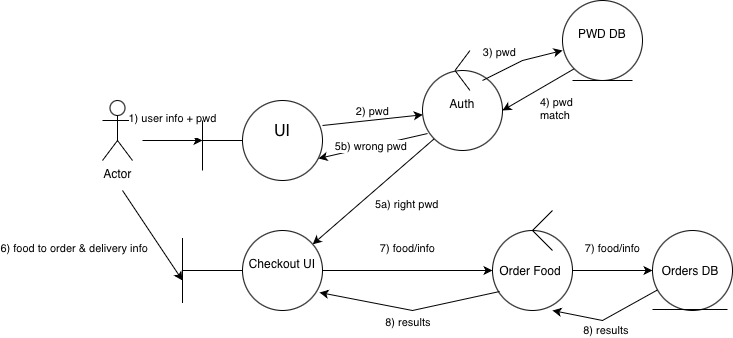

The diagram above was exported from draw.io. Its source (the exported page's mxGraphModel, read from the mxfile embedded in the PNG):
<mxGraphModel dx="1826" dy="672" grid="1" gridSize="10" guides="1" tooltips="1" connect="1" arrows="1" fold="1" page="1" pageScale="1" pageWidth="850" pageHeight="1100" math="0" shadow="0">
  <root>
    <mxCell id="0" />
    <mxCell id="1" parent="0" />
    <mxCell id="yUvNUAiGsP7OM5ko-dB_-1" value="Actor" style="shape=umlActor;verticalLabelPosition=bottom;verticalAlign=top;html=1;outlineConnect=0;" vertex="1" parent="1">
      <mxGeometry x="80" y="270" width="30" height="60" as="geometry" />
    </mxCell>
    <mxCell id="yUvNUAiGsP7OM5ko-dB_-2" value="1) user info + pwd&lt;div&gt;&lt;br&gt;&lt;/div&gt;" style="endArrow=classic;html=1;rounded=0;labelPosition=center;verticalLabelPosition=top;align=center;verticalAlign=bottom;" edge="1" parent="1">
      <mxGeometry width="50" height="50" relative="1" as="geometry">
        <mxPoint x="120" y="310" as="sourcePoint" />
        <mxPoint x="180" y="310" as="targetPoint" />
        <Array as="points" />
        <mxPoint as="offset" />
      </mxGeometry>
    </mxCell>
    <mxCell id="yUvNUAiGsP7OM5ko-dB_-4" value="" style="endArrow=none;html=1;rounded=0;entryX=1;entryY=0;entryDx=0;entryDy=0;" edge="1" parent="1">
      <mxGeometry width="50" height="50" relative="1" as="geometry">
        <mxPoint x="180" y="340" as="sourcePoint" />
        <mxPoint x="180" y="290" as="targetPoint" />
        <Array as="points">
          <mxPoint x="180" y="340" />
        </Array>
      </mxGeometry>
    </mxCell>
    <mxCell id="yUvNUAiGsP7OM5ko-dB_-5" value="" style="endArrow=none;html=1;rounded=0;" edge="1" parent="1">
      <mxGeometry width="50" height="50" relative="1" as="geometry">
        <mxPoint x="180" y="310" as="sourcePoint" />
        <mxPoint x="230" y="310" as="targetPoint" />
      </mxGeometry>
    </mxCell>
    <mxCell id="yUvNUAiGsP7OM5ko-dB_-6" value="UI&lt;div&gt;&lt;br&gt;&lt;/div&gt;" style="ellipse;whiteSpace=wrap;html=1;aspect=fixed;horizontal=1;fontSize=16;labelPosition=center;verticalLabelPosition=middle;align=center;verticalAlign=middle;" vertex="1" parent="1">
      <mxGeometry x="220" y="270" width="80" height="80" as="geometry" />
    </mxCell>
    <mxCell id="yUvNUAiGsP7OM5ko-dB_-7" value="2) pwd" style="endArrow=classic;html=1;rounded=0;labelPosition=center;verticalLabelPosition=top;align=center;verticalAlign=bottom;" edge="1" parent="1" target="yUvNUAiGsP7OM5ko-dB_-8">
      <mxGeometry width="50" height="50" relative="1" as="geometry">
        <mxPoint x="300" y="295" as="sourcePoint" />
        <mxPoint x="410" y="290" as="targetPoint" />
      </mxGeometry>
    </mxCell>
    <mxCell id="yUvNUAiGsP7OM5ko-dB_-8" value="Auth&lt;div&gt;&lt;br/&gt;&lt;/div&gt;" style="ellipse;whiteSpace=wrap;html=1;aspect=fixed;" vertex="1" parent="1">
      <mxGeometry x="400" y="240" width="80" height="80" as="geometry" />
    </mxCell>
    <mxCell id="yUvNUAiGsP7OM5ko-dB_-9" value="3) pwd&amp;nbsp;" style="endArrow=classic;html=1;rounded=0;labelPosition=left;verticalLabelPosition=top;align=right;verticalAlign=bottom;" edge="1" parent="1">
      <mxGeometry width="50" height="50" relative="1" as="geometry">
        <mxPoint x="460" y="250" as="sourcePoint" />
        <mxPoint x="540" y="220" as="targetPoint" />
        <Array as="points">
          <mxPoint x="500" y="230" />
        </Array>
      </mxGeometry>
    </mxCell>
    <mxCell id="yUvNUAiGsP7OM5ko-dB_-10" value="PWD DB&lt;div&gt;&lt;br/&gt;&lt;/div&gt;" style="ellipse;whiteSpace=wrap;html=1;aspect=fixed;" vertex="1" parent="1">
      <mxGeometry x="540" y="170" width="80" height="80" as="geometry" />
    </mxCell>
    <mxCell id="yUvNUAiGsP7OM5ko-dB_-12" value="" style="endArrow=none;html=1;rounded=0;" edge="1" parent="1">
      <mxGeometry width="50" height="50" relative="1" as="geometry">
        <mxPoint x="550" y="250" as="sourcePoint" />
        <mxPoint x="610" y="250" as="targetPoint" />
      </mxGeometry>
    </mxCell>
    <mxCell id="yUvNUAiGsP7OM5ko-dB_-14" value="5a) right pwd&amp;nbsp;" style="endArrow=classic;html=1;rounded=0;exitX=0;exitY=1;exitDx=0;exitDy=0;labelPosition=right;verticalLabelPosition=bottom;align=left;verticalAlign=top;" edge="1" parent="1" source="yUvNUAiGsP7OM5ko-dB_-8" target="yUvNUAiGsP7OM5ko-dB_-15">
      <mxGeometry width="50" height="50" relative="1" as="geometry">
        <mxPoint x="310" y="400" as="sourcePoint" />
        <mxPoint x="310" y="440" as="targetPoint" />
      </mxGeometry>
    </mxCell>
    <mxCell id="yUvNUAiGsP7OM5ko-dB_-20" value="7) food/info&lt;div&gt;&amp;nbsp;&lt;/div&gt;" style="edgeStyle=orthogonalEdgeStyle;rounded=0;orthogonalLoop=1;jettySize=auto;html=1;labelPosition=center;verticalLabelPosition=top;align=center;verticalAlign=bottom;" edge="1" parent="1" source="yUvNUAiGsP7OM5ko-dB_-15">
      <mxGeometry relative="1" as="geometry">
        <mxPoint x="470" y="440" as="targetPoint" />
        <Array as="points">
          <mxPoint x="420" y="440" />
        </Array>
      </mxGeometry>
    </mxCell>
    <mxCell id="yUvNUAiGsP7OM5ko-dB_-15" value="Checkout UI&lt;div&gt;&lt;br/&gt;&lt;/div&gt;" style="ellipse;whiteSpace=wrap;html=1;aspect=fixed;" vertex="1" parent="1">
      <mxGeometry x="220" y="400" width="80" height="80" as="geometry" />
    </mxCell>
    <mxCell id="yUvNUAiGsP7OM5ko-dB_-16" value="" style="endArrow=none;html=1;rounded=0;entryX=0;entryY=0.5;entryDx=0;entryDy=0;" edge="1" parent="1" target="yUvNUAiGsP7OM5ko-dB_-15">
      <mxGeometry width="50" height="50" relative="1" as="geometry">
        <mxPoint x="160" y="440" as="sourcePoint" />
        <mxPoint x="180" y="420" as="targetPoint" />
      </mxGeometry>
    </mxCell>
    <mxCell id="yUvNUAiGsP7OM5ko-dB_-17" value="" style="endArrow=none;html=1;rounded=0;" edge="1" parent="1">
      <mxGeometry width="50" height="50" relative="1" as="geometry">
        <mxPoint x="160" y="472.5" as="sourcePoint" />
        <mxPoint x="160" y="407.5" as="targetPoint" />
      </mxGeometry>
    </mxCell>
    <mxCell id="yUvNUAiGsP7OM5ko-dB_-18" value="6) food to order &amp;amp; delivery info&amp;nbsp;" style="endArrow=classic;html=1;rounded=0;labelPosition=left;verticalLabelPosition=bottom;align=right;verticalAlign=top;" edge="1" parent="1">
      <mxGeometry x="-0.0015" width="50" height="50" relative="1" as="geometry">
        <mxPoint x="100" y="360" as="sourcePoint" />
        <mxPoint x="160" y="450" as="targetPoint" />
        <mxPoint as="offset" />
      </mxGeometry>
    </mxCell>
    <mxCell id="yUvNUAiGsP7OM5ko-dB_-24" value="7) food/info&lt;div&gt;&lt;br/&gt;&lt;/div&gt;" style="edgeStyle=orthogonalEdgeStyle;rounded=0;orthogonalLoop=1;jettySize=auto;html=1;labelPosition=center;verticalLabelPosition=top;align=center;verticalAlign=bottom;" edge="1" parent="1" source="yUvNUAiGsP7OM5ko-dB_-22">
      <mxGeometry relative="1" as="geometry">
        <mxPoint x="630" y="440" as="targetPoint" />
      </mxGeometry>
    </mxCell>
    <mxCell id="yUvNUAiGsP7OM5ko-dB_-22" value="Order Food&amp;nbsp;" style="ellipse;whiteSpace=wrap;html=1;aspect=fixed;" vertex="1" parent="1">
      <mxGeometry x="470" y="400" width="80" height="80" as="geometry" />
    </mxCell>
    <mxCell id="yUvNUAiGsP7OM5ko-dB_-25" value="Orders DB&amp;nbsp;" style="ellipse;whiteSpace=wrap;html=1;aspect=fixed;" vertex="1" parent="1">
      <mxGeometry x="630" y="400" width="80" height="80" as="geometry" />
    </mxCell>
    <mxCell id="yUvNUAiGsP7OM5ko-dB_-26" value="" style="endArrow=none;html=1;rounded=0;" edge="1" parent="1">
      <mxGeometry width="50" height="50" relative="1" as="geometry">
        <mxPoint x="630" y="479" as="sourcePoint" />
        <mxPoint x="705" y="479" as="targetPoint" />
      </mxGeometry>
    </mxCell>
    <mxCell id="yUvNUAiGsP7OM5ko-dB_-31" value="" style="group" vertex="1" connectable="0" parent="1">
      <mxGeometry x="510" y="380" width="20" height="40" as="geometry" />
    </mxCell>
    <mxCell id="yUvNUAiGsP7OM5ko-dB_-27" value="" style="endArrow=none;html=1;rounded=0;" edge="1" parent="yUvNUAiGsP7OM5ko-dB_-31">
      <mxGeometry width="50" height="50" relative="1" as="geometry">
        <mxPoint y="20" as="sourcePoint" />
        <mxPoint x="20" as="targetPoint" />
      </mxGeometry>
    </mxCell>
    <mxCell id="yUvNUAiGsP7OM5ko-dB_-28" value="" style="endArrow=none;html=1;rounded=0;" edge="1" parent="yUvNUAiGsP7OM5ko-dB_-31">
      <mxGeometry width="50" height="50" relative="1" as="geometry">
        <mxPoint y="20" as="sourcePoint" />
        <mxPoint x="20" y="40" as="targetPoint" />
      </mxGeometry>
    </mxCell>
    <mxCell id="yUvNUAiGsP7OM5ko-dB_-32" value="" style="group" vertex="1" connectable="0" parent="1">
      <mxGeometry x="432.5" y="220" width="15" height="40" as="geometry" />
    </mxCell>
    <mxCell id="yUvNUAiGsP7OM5ko-dB_-33" value="" style="endArrow=none;html=1;rounded=0;" edge="1" parent="yUvNUAiGsP7OM5ko-dB_-32">
      <mxGeometry width="50" height="50" relative="1" as="geometry">
        <mxPoint y="20" as="sourcePoint" />
        <mxPoint x="15" as="targetPoint" />
      </mxGeometry>
    </mxCell>
    <mxCell id="yUvNUAiGsP7OM5ko-dB_-34" value="" style="endArrow=none;html=1;rounded=0;" edge="1" parent="yUvNUAiGsP7OM5ko-dB_-32">
      <mxGeometry width="50" height="50" relative="1" as="geometry">
        <mxPoint y="20" as="sourcePoint" />
        <mxPoint x="15" y="40" as="targetPoint" />
      </mxGeometry>
    </mxCell>
    <mxCell id="yUvNUAiGsP7OM5ko-dB_-35" value="4) pwd&amp;nbsp;&lt;div&gt;match&amp;nbsp;&lt;/div&gt;" style="endArrow=classic;html=1;rounded=0;entryX=1;entryY=0.5;entryDx=0;entryDy=0;exitX=0;exitY=1;exitDx=0;exitDy=0;labelPosition=right;verticalLabelPosition=bottom;align=left;verticalAlign=top;" edge="1" parent="1" source="yUvNUAiGsP7OM5ko-dB_-10" target="yUvNUAiGsP7OM5ko-dB_-8">
      <mxGeometry x="-0.0116" width="50" height="50" relative="1" as="geometry">
        <mxPoint x="490" y="290" as="sourcePoint" />
        <mxPoint x="540" y="240" as="targetPoint" />
        <mxPoint as="offset" />
      </mxGeometry>
    </mxCell>
    <mxCell id="yUvNUAiGsP7OM5ko-dB_-36" value="5b) wrong pwd&amp;nbsp;" style="endArrow=classic;html=1;rounded=0;entryX=0.95;entryY=0.725;entryDx=0;entryDy=0;entryPerimeter=0;exitX=0.063;exitY=0.788;exitDx=0;exitDy=0;exitPerimeter=0;" edge="1" parent="1" source="yUvNUAiGsP7OM5ko-dB_-8" target="yUvNUAiGsP7OM5ko-dB_-6">
      <mxGeometry width="50" height="50" relative="1" as="geometry">
        <mxPoint x="400" y="370" as="sourcePoint" />
        <mxPoint x="450" y="320" as="targetPoint" />
      </mxGeometry>
    </mxCell>
    <mxCell id="yUvNUAiGsP7OM5ko-dB_-37" value="8) results&amp;nbsp;" style="endArrow=classic;html=1;rounded=0;entryX=0.75;entryY=1;entryDx=0;entryDy=0;entryPerimeter=0;labelPosition=center;verticalLabelPosition=bottom;align=center;verticalAlign=top;" edge="1" parent="1" source="yUvNUAiGsP7OM5ko-dB_-25" target="yUvNUAiGsP7OM5ko-dB_-22">
      <mxGeometry width="50" height="50" relative="1" as="geometry">
        <mxPoint x="570" y="520" as="sourcePoint" />
        <mxPoint x="620" y="470" as="targetPoint" />
        <Array as="points">
          <mxPoint x="580" y="490" />
        </Array>
      </mxGeometry>
    </mxCell>
    <mxCell id="yUvNUAiGsP7OM5ko-dB_-38" value="8) results&amp;nbsp;" style="endArrow=classic;html=1;rounded=0;entryX=0.963;entryY=0.775;entryDx=0;entryDy=0;entryPerimeter=0;exitX=0.088;exitY=0.763;exitDx=0;exitDy=0;exitPerimeter=0;labelPosition=center;verticalLabelPosition=bottom;align=center;verticalAlign=top;" edge="1" parent="1" source="yUvNUAiGsP7OM5ko-dB_-22" target="yUvNUAiGsP7OM5ko-dB_-15">
      <mxGeometry width="50" height="50" relative="1" as="geometry">
        <mxPoint x="360" y="530" as="sourcePoint" />
        <mxPoint x="410" y="480" as="targetPoint" />
        <Array as="points">
          <mxPoint x="390" y="480" />
        </Array>
      </mxGeometry>
    </mxCell>
  </root>
</mxGraphModel>